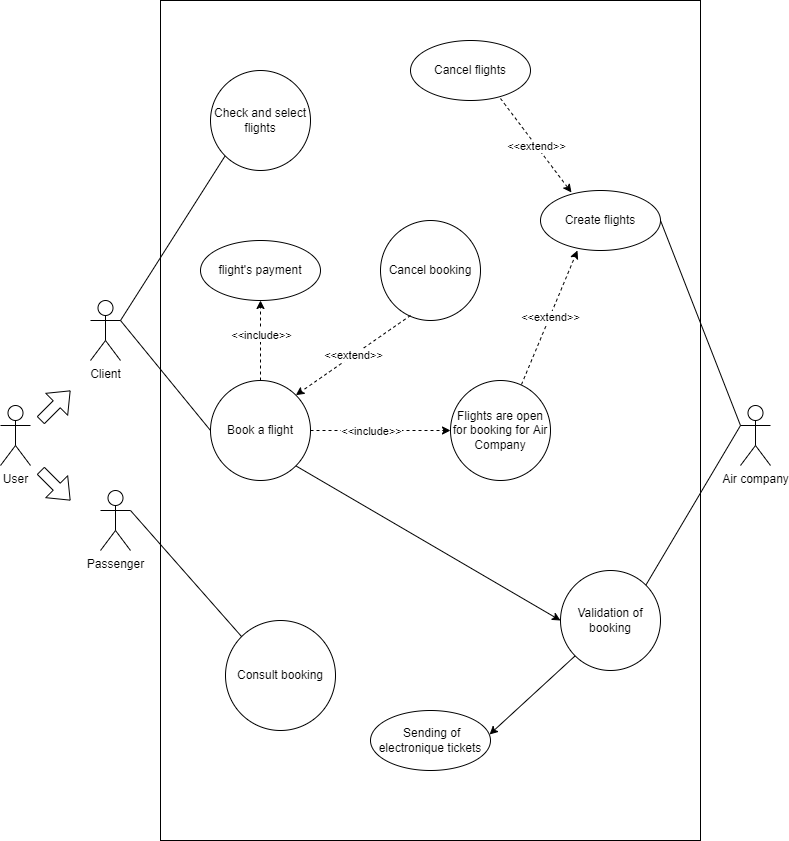

The diagram above was exported from draw.io. Its source (the exported page's mxGraphModel, read from the mxfile embedded in the PNG):
<mxGraphModel dx="1382" dy="764" grid="1" gridSize="10" guides="1" tooltips="1" connect="1" arrows="1" fold="1" page="1" pageScale="1" pageWidth="827" pageHeight="1169" math="0" shadow="0">
  <root>
    <mxCell id="0" />
    <mxCell id="1" parent="0" />
    <mxCell id="-d5-tCI0UHBOkh7O-BCw-2" value="" style="rounded=0;whiteSpace=wrap;html=1;" parent="1" vertex="1">
      <mxGeometry x="190" y="120" width="540" height="840" as="geometry" />
    </mxCell>
    <mxCell id="-d5-tCI0UHBOkh7O-BCw-3" value="Air company" style="shape=umlActor;verticalLabelPosition=bottom;verticalAlign=top;html=1;outlineConnect=0;" parent="1" vertex="1">
      <mxGeometry x="770" y="525" width="30" height="60" as="geometry" />
    </mxCell>
    <mxCell id="-d5-tCI0UHBOkh7O-BCw-5" value="Passenger" style="shape=umlActor;verticalLabelPosition=bottom;verticalAlign=top;html=1;outlineConnect=0;" parent="1" vertex="1">
      <mxGeometry x="130" y="610" width="30" height="60" as="geometry" />
    </mxCell>
    <mxCell id="-d5-tCI0UHBOkh7O-BCw-8" value="Client" style="shape=umlActor;verticalLabelPosition=bottom;verticalAlign=top;html=1;outlineConnect=0;" parent="1" vertex="1">
      <mxGeometry x="120" y="420" width="30" height="60" as="geometry" />
    </mxCell>
    <mxCell id="-d5-tCI0UHBOkh7O-BCw-10" value="Cancel booking" style="ellipse;whiteSpace=wrap;html=1;aspect=fixed;" parent="1" vertex="1">
      <mxGeometry x="410" y="340" width="100" height="100" as="geometry" />
    </mxCell>
    <mxCell id="-d5-tCI0UHBOkh7O-BCw-23" value="" style="edgeStyle=orthogonalEdgeStyle;rounded=0;orthogonalLoop=1;jettySize=auto;html=1;dashed=1;exitX=0.5;exitY=0;exitDx=0;exitDy=0;entryX=0.5;entryY=1;entryDx=0;entryDy=0;" parent="1" source="-d5-tCI0UHBOkh7O-BCw-11" target="-d5-tCI0UHBOkh7O-BCw-22" edge="1">
      <mxGeometry relative="1" as="geometry">
        <Array as="points">
          <mxPoint x="290" y="450" />
          <mxPoint x="290" y="450" />
        </Array>
      </mxGeometry>
    </mxCell>
    <mxCell id="-d5-tCI0UHBOkh7O-BCw-24" value="&amp;lt;&amp;lt;include&amp;gt;&amp;gt;" style="edgeLabel;html=1;align=center;verticalAlign=middle;resizable=0;points=[];" parent="-d5-tCI0UHBOkh7O-BCw-23" vertex="1" connectable="0">
      <mxGeometry x="-0.3404" relative="1" as="geometry">
        <mxPoint y="-20" as="offset" />
      </mxGeometry>
    </mxCell>
    <mxCell id="-d5-tCI0UHBOkh7O-BCw-11" value="Book a flight" style="ellipse;whiteSpace=wrap;html=1;aspect=fixed;" parent="1" vertex="1">
      <mxGeometry x="240" y="500" width="100" height="100" as="geometry" />
    </mxCell>
    <mxCell id="-d5-tCI0UHBOkh7O-BCw-13" value="Consult booking" style="ellipse;whiteSpace=wrap;html=1;aspect=fixed;" parent="1" vertex="1">
      <mxGeometry x="255" y="740" width="110" height="110" as="geometry" />
    </mxCell>
    <mxCell id="-d5-tCI0UHBOkh7O-BCw-18" value="" style="endArrow=classic;html=1;rounded=0;dashed=1;exitX=0.3;exitY=0.95;exitDx=0;exitDy=0;entryX=1;entryY=0;entryDx=0;entryDy=0;exitPerimeter=0;" parent="1" source="-d5-tCI0UHBOkh7O-BCw-10" target="-d5-tCI0UHBOkh7O-BCw-11" edge="1">
      <mxGeometry relative="1" as="geometry">
        <mxPoint x="414" y="680" as="sourcePoint" />
        <mxPoint x="514" y="680" as="targetPoint" />
      </mxGeometry>
    </mxCell>
    <mxCell id="-d5-tCI0UHBOkh7O-BCw-19" value="&amp;lt;&amp;lt;extend&amp;gt;&amp;gt;" style="edgeLabel;resizable=0;html=1;align=center;verticalAlign=middle;" parent="-d5-tCI0UHBOkh7O-BCw-18" connectable="0" vertex="1">
      <mxGeometry relative="1" as="geometry" />
    </mxCell>
    <mxCell id="-d5-tCI0UHBOkh7O-BCw-22" value="flight's payment" style="ellipse;whiteSpace=wrap;html=1;" parent="1" vertex="1">
      <mxGeometry x="230" y="360" width="120" height="60" as="geometry" />
    </mxCell>
    <mxCell id="-d5-tCI0UHBOkh7O-BCw-25" value="&lt;div&gt;Check and select flights&lt;/div&gt;" style="ellipse;whiteSpace=wrap;html=1;aspect=fixed;" parent="1" vertex="1">
      <mxGeometry x="240" y="190" width="100" height="100" as="geometry" />
    </mxCell>
    <mxCell id="-d5-tCI0UHBOkh7O-BCw-29" value="" style="endArrow=none;html=1;rounded=0;exitX=1;exitY=0.3333333333333333;exitDx=0;exitDy=0;exitPerimeter=0;entryX=0;entryY=0.5;entryDx=0;entryDy=0;" parent="1" source="-d5-tCI0UHBOkh7O-BCw-8" target="-d5-tCI0UHBOkh7O-BCw-11" edge="1">
      <mxGeometry width="50" height="50" relative="1" as="geometry">
        <mxPoint x="540" y="570" as="sourcePoint" />
        <mxPoint x="590" y="520" as="targetPoint" />
      </mxGeometry>
    </mxCell>
    <mxCell id="-d5-tCI0UHBOkh7O-BCw-31" value="" style="endArrow=none;html=1;rounded=0;exitX=1;exitY=0.3333333333333333;exitDx=0;exitDy=0;exitPerimeter=0;entryX=0;entryY=1;entryDx=0;entryDy=0;" parent="1" source="-d5-tCI0UHBOkh7O-BCw-8" target="-d5-tCI0UHBOkh7O-BCw-25" edge="1">
      <mxGeometry width="50" height="50" relative="1" as="geometry">
        <mxPoint x="540" y="570" as="sourcePoint" />
        <mxPoint x="590" y="520" as="targetPoint" />
      </mxGeometry>
    </mxCell>
    <mxCell id="-d5-tCI0UHBOkh7O-BCw-32" value="User" style="shape=umlActor;verticalLabelPosition=bottom;verticalAlign=top;html=1;outlineConnect=0;" parent="1" vertex="1">
      <mxGeometry x="30" y="525" width="30" height="60" as="geometry" />
    </mxCell>
    <mxCell id="-d5-tCI0UHBOkh7O-BCw-33" value="" style="shape=flexArrow;endArrow=classic;html=1;rounded=0;" parent="1" edge="1">
      <mxGeometry width="50" height="50" relative="1" as="geometry">
        <mxPoint x="70" y="540" as="sourcePoint" />
        <mxPoint x="100" y="510" as="targetPoint" />
      </mxGeometry>
    </mxCell>
    <mxCell id="-d5-tCI0UHBOkh7O-BCw-34" value="" style="shape=flexArrow;endArrow=classic;html=1;rounded=0;" parent="1" edge="1">
      <mxGeometry width="50" height="50" relative="1" as="geometry">
        <mxPoint x="70" y="590" as="sourcePoint" />
        <mxPoint x="100" y="620" as="targetPoint" />
      </mxGeometry>
    </mxCell>
    <mxCell id="-d5-tCI0UHBOkh7O-BCw-35" value="Validation of booking" style="ellipse;whiteSpace=wrap;html=1;aspect=fixed;" parent="1" vertex="1">
      <mxGeometry x="590" y="690" width="100" height="100" as="geometry" />
    </mxCell>
    <mxCell id="-d5-tCI0UHBOkh7O-BCw-36" value="" style="endArrow=none;html=1;rounded=0;entryX=0;entryY=0.3333333333333333;entryDx=0;entryDy=0;entryPerimeter=0;exitX=1;exitY=0;exitDx=0;exitDy=0;" parent="1" source="-d5-tCI0UHBOkh7O-BCw-35" target="-d5-tCI0UHBOkh7O-BCw-3" edge="1">
      <mxGeometry width="50" height="50" relative="1" as="geometry">
        <mxPoint x="430" y="590" as="sourcePoint" />
        <mxPoint x="480" y="540" as="targetPoint" />
      </mxGeometry>
    </mxCell>
    <mxCell id="-d5-tCI0UHBOkh7O-BCw-37" value="&amp;nbsp;Sending of electronique tickets" style="ellipse;whiteSpace=wrap;html=1;" parent="1" vertex="1">
      <mxGeometry x="400" y="830" width="120" height="60" as="geometry" />
    </mxCell>
    <mxCell id="-d5-tCI0UHBOkh7O-BCw-39" value="Flights are open for booking for Air Company" style="ellipse;whiteSpace=wrap;html=1;aspect=fixed;" parent="1" vertex="1">
      <mxGeometry x="480" y="500" width="100" height="100" as="geometry" />
    </mxCell>
    <mxCell id="-d5-tCI0UHBOkh7O-BCw-43" value="" style="edgeStyle=orthogonalEdgeStyle;rounded=0;orthogonalLoop=1;jettySize=auto;html=1;dashed=1;entryX=0;entryY=0.5;entryDx=0;entryDy=0;exitX=1;exitY=0.5;exitDx=0;exitDy=0;" parent="1" source="-d5-tCI0UHBOkh7O-BCw-11" target="-d5-tCI0UHBOkh7O-BCw-39" edge="1">
      <mxGeometry relative="1" as="geometry">
        <mxPoint x="430" y="630" as="sourcePoint" />
        <mxPoint x="399.99999999999955" y="740" as="targetPoint" />
        <Array as="points" />
      </mxGeometry>
    </mxCell>
    <mxCell id="-d5-tCI0UHBOkh7O-BCw-44" value="&amp;lt;&amp;lt;include&amp;gt;&amp;gt;" style="edgeLabel;html=1;align=center;verticalAlign=middle;resizable=0;points=[];" parent="-d5-tCI0UHBOkh7O-BCw-43" vertex="1" connectable="0">
      <mxGeometry x="-0.3404" relative="1" as="geometry">
        <mxPoint x="14" as="offset" />
      </mxGeometry>
    </mxCell>
    <mxCell id="-d5-tCI0UHBOkh7O-BCw-45" value="" style="endArrow=none;html=1;rounded=0;entryX=0;entryY=0.3333333333333333;entryDx=0;entryDy=0;entryPerimeter=0;exitX=1;exitY=0.5;exitDx=0;exitDy=0;" parent="1" source="LQwqeKcN2SAHlVFvPrJa-3" target="-d5-tCI0UHBOkh7O-BCw-3" edge="1">
      <mxGeometry width="50" height="50" relative="1" as="geometry">
        <mxPoint x="800" y="310" as="sourcePoint" />
        <mxPoint x="480" y="540" as="targetPoint" />
      </mxGeometry>
    </mxCell>
    <mxCell id="-d5-tCI0UHBOkh7O-BCw-50" value="" style="endArrow=classic;html=1;rounded=0;exitX=1;exitY=1;exitDx=0;exitDy=0;entryX=0;entryY=0.5;entryDx=0;entryDy=0;" parent="1" source="-d5-tCI0UHBOkh7O-BCw-11" target="-d5-tCI0UHBOkh7O-BCw-35" edge="1">
      <mxGeometry width="50" height="50" relative="1" as="geometry">
        <mxPoint x="430" y="590" as="sourcePoint" />
        <mxPoint x="480" y="540" as="targetPoint" />
      </mxGeometry>
    </mxCell>
    <mxCell id="-d5-tCI0UHBOkh7O-BCw-51" value="" style="endArrow=classic;html=1;rounded=0;exitX=0;exitY=1;exitDx=0;exitDy=0;entryX=0.992;entryY=0.4;entryDx=0;entryDy=0;entryPerimeter=0;" parent="1" source="-d5-tCI0UHBOkh7O-BCw-35" target="-d5-tCI0UHBOkh7O-BCw-37" edge="1">
      <mxGeometry width="50" height="50" relative="1" as="geometry">
        <mxPoint x="520" y="680" as="sourcePoint" />
        <mxPoint x="590" y="790" as="targetPoint" />
      </mxGeometry>
    </mxCell>
    <mxCell id="LQwqeKcN2SAHlVFvPrJa-2" value="" style="endArrow=none;html=1;rounded=0;exitX=1;exitY=0.3333333333333333;exitDx=0;exitDy=0;exitPerimeter=0;entryX=0;entryY=0;entryDx=0;entryDy=0;" parent="1" source="-d5-tCI0UHBOkh7O-BCw-5" target="-d5-tCI0UHBOkh7O-BCw-13" edge="1">
      <mxGeometry width="50" height="50" relative="1" as="geometry">
        <mxPoint x="160" y="605" as="sourcePoint" />
        <mxPoint x="270" y="645" as="targetPoint" />
      </mxGeometry>
    </mxCell>
    <mxCell id="LQwqeKcN2SAHlVFvPrJa-3" value="Create flights" style="ellipse;whiteSpace=wrap;html=1;" parent="1" vertex="1">
      <mxGeometry x="570" y="310" width="120" height="60" as="geometry" />
    </mxCell>
    <mxCell id="LQwqeKcN2SAHlVFvPrJa-5" value="" style="endArrow=classic;html=1;rounded=0;dashed=1;exitX=0.71;exitY=0.04;exitDx=0;exitDy=0;entryX=0.308;entryY=1;entryDx=0;entryDy=0;exitPerimeter=0;entryPerimeter=0;" parent="1" source="-d5-tCI0UHBOkh7O-BCw-39" target="LQwqeKcN2SAHlVFvPrJa-3" edge="1">
      <mxGeometry relative="1" as="geometry">
        <mxPoint x="460" y="380" as="sourcePoint" />
        <mxPoint x="350" y="492" as="targetPoint" />
      </mxGeometry>
    </mxCell>
    <mxCell id="LQwqeKcN2SAHlVFvPrJa-6" value="&amp;lt;&amp;lt;extend&amp;gt;&amp;gt;" style="edgeLabel;resizable=0;html=1;align=center;verticalAlign=middle;" parent="LQwqeKcN2SAHlVFvPrJa-5" connectable="0" vertex="1">
      <mxGeometry relative="1" as="geometry" />
    </mxCell>
    <mxCell id="LQwqeKcN2SAHlVFvPrJa-9" value="Cancel flights" style="ellipse;whiteSpace=wrap;html=1;" parent="1" vertex="1">
      <mxGeometry x="440" y="160" width="120" height="60" as="geometry" />
    </mxCell>
    <mxCell id="LQwqeKcN2SAHlVFvPrJa-11" value="" style="endArrow=classic;html=1;rounded=0;dashed=1;exitX=0.75;exitY=0.967;exitDx=0;exitDy=0;entryX=0.258;entryY=0.033;entryDx=0;entryDy=0;entryPerimeter=0;exitPerimeter=0;" parent="1" source="LQwqeKcN2SAHlVFvPrJa-9" target="LQwqeKcN2SAHlVFvPrJa-3" edge="1">
      <mxGeometry relative="1" as="geometry">
        <mxPoint x="580" y="429" as="sourcePoint" />
        <mxPoint x="660" y="429" as="targetPoint" />
      </mxGeometry>
    </mxCell>
    <mxCell id="LQwqeKcN2SAHlVFvPrJa-12" value="&amp;lt;&amp;lt;extend&amp;gt;&amp;gt;" style="edgeLabel;resizable=0;html=1;align=center;verticalAlign=middle;" parent="LQwqeKcN2SAHlVFvPrJa-11" connectable="0" vertex="1">
      <mxGeometry relative="1" as="geometry" />
    </mxCell>
  </root>
</mxGraphModel>